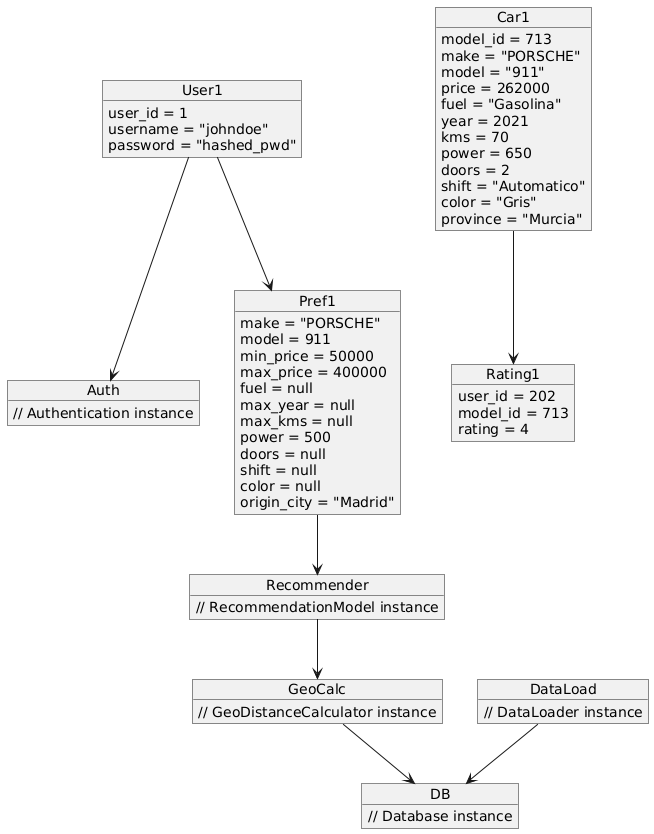

The diagram above was rendered by PlantUML. Its source (embedded in the PNG):
@startuml
object User1 {
    user_id = 1
    username = "johndoe"
    password = "hashed_pwd"
}

object Auth {
    // Authentication instance
}

object Pref1 {
    make = "PORSCHE"
    model = 911
    min_price = 50000
    max_price = 400000
    fuel = null
    max_year = null
    max_kms = null
    power = 500
    doors = null
    shift = null
    color = null
    origin_city = "Madrid"
}

object GeoCalc {
    // GeoDistanceCalculator instance
}

object Recommender {
    // RecommendationModel instance
}

object DataLoad {
    // DataLoader instance
}

object DB {
    // Database instance
}

object Car1 {
    model_id = 713
    make = "PORSCHE"
    model = "911"
    price = 262000
    fuel = "Gasolina"
    year = 2021
    kms = 70
    power = 650
    doors = 2
    shift = "Automatico"
    color = "Gris"
    province = "Murcia"
}

object Rating1 {
    user_id = 202
    model_id = 713
    rating = 4
}

User1 --> Auth
User1 --> Pref1
Pref1 --> Recommender
Recommender --> GeoCalc
GeoCalc --> DB
DataLoad --> DB
Car1 --> Rating1
@enduml